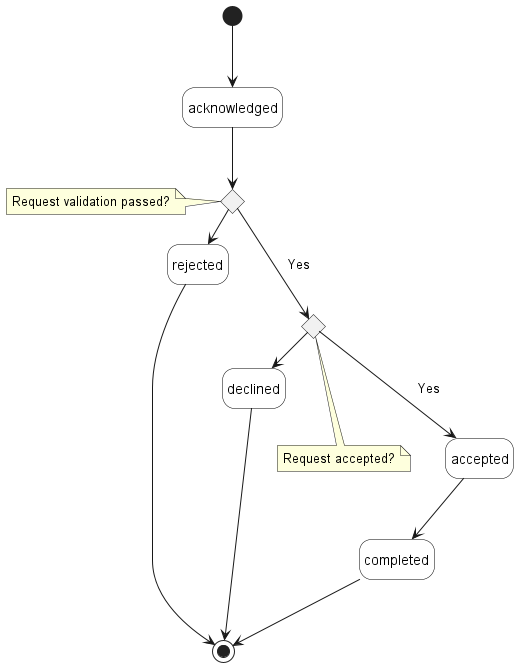

The diagram above was rendered by PlantUML. Its source (embedded in the PNG):
@startuml cancelTestJobStates

' skinparam Linetype polyline
' skinparam Linetype ortho
skinparam state {
    BackgroundColor White
    BorderColor Black
}
hide empty description

'''decisions'''
state request_validated <<choice>> 
 note left of request_validated : Request validation passed?

state request_accepted <<choice>> 
 note bottom of request_accepted : Request accepted?

''' diagram'''
[*] -d-> acknowledged

acknowledged -d-> request_validated

request_validated -d-> request_accepted: Yes

request_validated -r-> rejected: No

request_accepted -d-> accepted: Yes

request_accepted -r-> declined: No


rejected -d-> [*]

accepted -d-> completed

completed -d-> [*]

declined -d-> [*]


@enduml